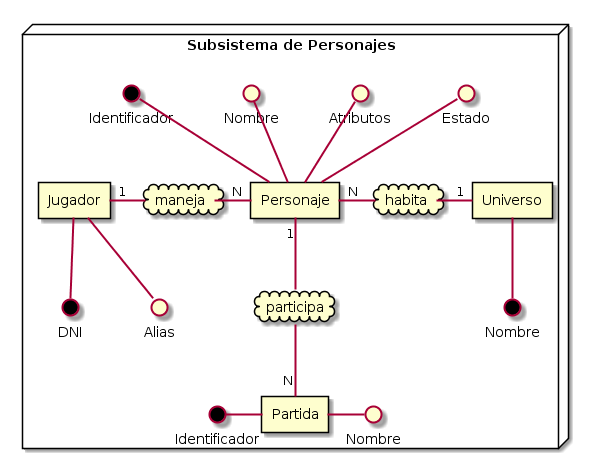

The diagram above was rendered by PlantUML. Its source (embedded in the PNG):
@startuml
node "Subsistema de Personajes" as hex {

    rectangle "Jugador" as j
    rectangle "Personaje" as pj
    rectangle "Partida" as p
    rectangle "Universo" as u


    cloud "maneja" as maneja
    cloud "participa" as participa
    cloud "habita" as habita

    maneja =left= "1" j
    maneja =right= "N" pj
    participa =up= "1" pj
    participa =down= "N" p
    habita =left= "N" pj
    habita =right= "1" u

    interface "DNI" as dni #black
    interface "Alias" as alias
    j =down= dni
    j =down= alias

    interface "Identificador" as idpj #black
    interface "Nombre" as nombpj
    interface "Atributos" as atri
    interface "Estado" as estado
    pj =up= idpj
    pj =up= nombpj
    pj =up= atri
    pj =up= estado

    interface "Identificador" as idp #black
    interface "Nombre" as nombp
    p =left= idp
    p =right= nombp

    interface "Nombre" as idu #black

    u =down= idu

}
@enduml